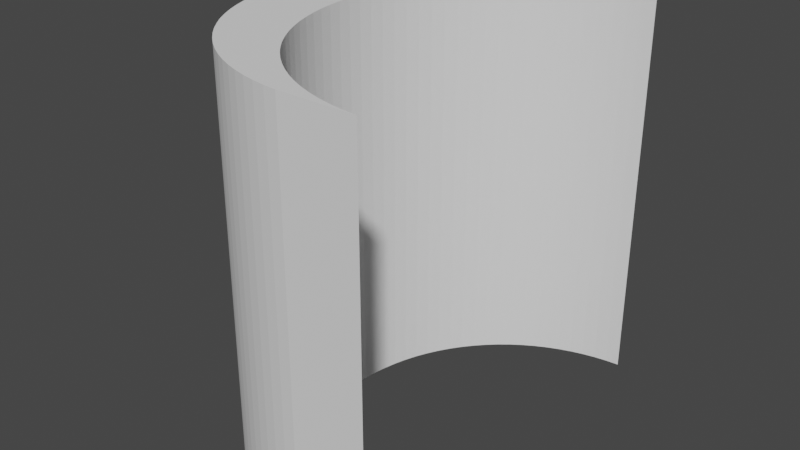 # Source: PlaneWall48WithoutSolidify.blend  (saved by Blender 2.91.10; exported with 4.5.12 LTS)
import bpy
from mathutils import Matrix  # noqa: F401  (used for matrix-valued properties, if any)

bpy.ops.wm.read_factory_settings(use_empty=True)
scene = bpy.context.scene
scene.name = 'Scene'

# ---- world
world_world = bpy.data.worlds.new('World'); scene.world = world_world
world_world.use_nodes = True; world_world.node_tree.nodes.clear()
_N = world_world.node_tree.nodes; _L = world_world.node_tree.links
n0 = _N.new('ShaderNodeOutputWorld'); n0.name = 'World Output'; n0.location = (300, 300)
n1 = _N.new('ShaderNodeBackground'); n1.name = 'Background'; n1.location = (10, 300)
n1.inputs[0].default_value = (0.05088, 0.05088, 0.05088, 1.0)
_L.new(n1.outputs[0], n0.inputs[0])
n0.is_active_output = True
world_world.color = (0.05088, 0.05088, 0.05088)
world_world.use_sun_shadow = False
world_world.sun_shadow_jitter_overblur = 0.0

# ---- meshes
me_plane_001 = bpy.data.meshes.new('Plane.001')
me_plane_001.from_pydata([(-1.0, 0.9979, -0.0654), (1.0, 0.9979, -0.0654), (-1.0, 0.9914, -0.1305), (1.0, 0.9914, -0.1305), (-1.0, 0.9808, -0.1951), (1.0, 0.9808, -0.1951), (-1.0, 0.9659, -0.2588), (1.0, 0.9659, -0.2588), (-1.0, 0.9469, -0.3214), (1.0, 0.9469, -0.3214), (-1.0, 0.9239, -0.3827), (1.0, 0.9239, -0.3827), (-1.0, 0.8969, -0.4423), (1.0, 0.8969, -0.4423), (-1.0, 0.866, -0.5), (1.0, 0.866, -0.5), (-1.0, 0.8315, -0.5556), (1.0, 0.8315, -0.5556), (-1.0, 0.7934, -0.6088), (1.0, 0.7934, -0.6088), (-1.0, 0.7518, -0.6593), (1.0, 0.7518, -0.6593), (-1.0, 0.7071, -0.7071), (1.0, 0.7071, -0.7071), (-1.0, 0.6593, -0.7518), (1.0, 0.6593, -0.7518), (-1.0, 0.6088, -0.7934), (1.0, 0.6088, -0.7934), (-1.0, 0.5556, -0.8315), (1.0, 0.5556, -0.8315), (-1.0, 0.5, -0.866), (1.0, 0.5, -0.866), (-1.0, 0.4423, -0.8969), (1.0, 0.4423, -0.8969), (-1.0, 0.3827, -0.9239), (1.0, 0.3827, -0.9239), (-1.0, 0.3214, -0.9469), (1.0, 0.3214, -0.9469), (-1.0, 0.2588, -0.9659), (1.0, 0.2588, -0.9659), (-1.0, 0.1951, -0.9808), (1.0, 0.1951, -0.9808), (-1.0, 0.1305, -0.9914), (1.0, 0.1305, -0.9914), (-1.0, 0.0654, -0.9979), (1.0, 0.0654, -0.9979), (-1.0, -9.686e-08, -1.0), (1.0, -9.686e-08, -1.0), (-1.0, -0.0654, -0.9979), (1.0, -0.0654, -0.9979), (-1.0, -0.1305, -0.9914), (1.0, -0.1305, -0.9914), (-1.0, -0.1951, -0.9808), (1.0, -0.1951, -0.9808), (-1.0, -0.2588, -0.9659), (1.0, -0.2588, -0.9659), (-1.0, -0.3214, -0.9469), (1.0, -0.3214, -0.9469), (-1.0, -0.3827, -0.9239), (1.0, -0.3827, -0.9239), (-1.0, -0.4423, -0.8969), (1.0, -0.4423, -0.8969), (-1.0, -0.5, -0.866), (1.0, -0.5, -0.866), (-1.0, -0.5556, -0.8315), (1.0, -0.5556, -0.8315), (-1.0, -0.6088, -0.7934), (1.0, -0.6088, -0.7934), (-1.0, -0.6593, -0.7518), (1.0, -0.6593, -0.7518), (-1.0, -0.7071, -0.7071), (1.0, -0.7071, -0.7071), (-1.0, -0.7518, -0.6593), (1.0, -0.7518, -0.6593), (-1.0, -0.7934, -0.6088), (1.0, -0.7934, -0.6088), (-1.0, -0.8315, -0.5556), (1.0, -0.8315, -0.5556), (-1.0, -0.866, -0.5), (1.0, -0.866, -0.5), (-1.0, -0.8969, -0.4423), (1.0, -0.8969, -0.4423), (-1.0, -0.9239, -0.3827), (1.0, -0.9239, -0.3827), (-1.0, -0.9469, -0.3214), (1.0, -0.9469, -0.3214), (-1.0, -0.9659, -0.2588), (1.0, -0.9659, -0.2588), (-1.0, -0.9808, -0.1951), (1.0, -0.9808, -0.1951), (-1.0, -0.9914, -0.1305), (1.0, -0.9914, -0.1305), (-1.0, -0.9979, -0.0654), (1.0, -0.9979, -0.0654), (-1.0, 0.9979, -0.4355), (1.0, 0.9979, -0.4355), (-1.0, 0.9914, -0.5006), (1.0, 0.9914, -0.5006), (-1.0, 0.9808, -0.5651), (1.0, 0.9808, -0.5651), (-1.0, 0.9659, -0.6289), (1.0, 0.9659, -0.6289), (-1.0, 0.9469, -0.6915), (1.0, 0.9469, -0.6915), (-1.0, 0.9239, -0.7527), (1.0, 0.9239, -0.7527), (-1.0, 0.8969, -0.8123), (1.0, 0.8969, -0.8123), (-1.0, 0.866, -0.8701), (1.0, 0.866, -0.8701), (-1.0, 0.8315, -0.9256), (1.0, 0.8315, -0.9256), (-1.0, 0.7934, -0.9788), (1.0, 0.7934, -0.9788), (-1.0, 0.7518, -1.029), (1.0, 0.7518, -1.029), (-1.0, 0.7071, -1.077), (1.0, 0.7071, -1.077), (-1.0, 0.6593, -1.122), (1.0, 0.6593, -1.122), (-1.0, 0.6088, -1.163), (1.0, 0.6088, -1.163), (-1.0, 0.5556, -1.202), (1.0, 0.5556, -1.202), (-1.0, 0.5, -1.236), (1.0, 0.5, -1.236), (-1.0, 0.4423, -1.267), (1.0, 0.4423, -1.267), (-1.0, 0.3827, -1.294), (1.0, 0.3827, -1.294), (-1.0, 0.3214, -1.317), (1.0, 0.3214, -1.317), (-1.0, 0.2588, -1.336), (1.0, 0.2588, -1.336), (-1.0, 0.1951, -1.351), (1.0, 0.1951, -1.351), (-1.0, 0.1305, -1.362), (1.0, 0.1305, -1.362), (-1.0, 0.0654, -1.368), (1.0, 0.0654, -1.368), (-1.0, -3.538e-08, -1.37), (1.0, -3.538e-08, -1.37), (-1.0, -0.0654, -1.368), (1.0, -0.0654, -1.368), (-1.0, -0.1305, -1.362), (1.0, -0.1305, -1.362), (-1.0, -0.1951, -1.351), (1.0, -0.1951, -1.351), (-1.0, -0.2588, -1.336), (1.0, -0.2588, -1.336), (-1.0, -0.3214, -1.317), (1.0, -0.3214, -1.317), (-1.0, -0.3827, -1.294), (1.0, -0.3827, -1.294), (-1.0, -0.4423, -1.267), (1.0, -0.4423, -1.267), (-1.0, -0.5, -1.236), (1.0, -0.5, -1.236), (-1.0, -0.5556, -1.202), (1.0, -0.5556, -1.202), (-1.0, -0.6088, -1.163), (1.0, -0.6088, -1.163), (-1.0, -0.6593, -1.122), (1.0, -0.6593, -1.122), (-1.0, -0.7071, -1.077), (1.0, -0.7071, -1.077), (-1.0, -0.7518, -1.029), (1.0, -0.7518, -1.029), (-1.0, -0.7934, -0.9788), (1.0, -0.7934, -0.9788), (-1.0, -0.8315, -0.9256), (1.0, -0.8315, -0.9256), (-1.0, -0.866, -0.8701), (1.0, -0.866, -0.8701), (-1.0, -0.8969, -0.8123), (1.0, -0.8969, -0.8123), (-1.0, -0.9239, -0.7527), (1.0, -0.9239, -0.7527), (-1.0, -0.9469, -0.6915), (1.0, -0.9469, -0.6915), (-1.0, -0.9659, -0.6289), (1.0, -0.9659, -0.6289), (-1.0, -0.9808, -0.5651), (1.0, -0.9808, -0.5651), (-1.0, -0.9914, -0.5006), (1.0, -0.9914, -0.5006), (-1.0, -0.9979, -0.4355), (1.0, -0.9979, -0.4355)], [], [(0, 2, 3, 1), (2, 4, 5, 3), (4, 6, 7, 5), (6, 8, 9, 7), (8, 10, 11, 9), (10, 12, 13, 11), (12, 14, 15, 13), (14, 16, 17, 15), (16, 18, 19, 17), (18, 20, 21, 19), (20, 22, 23, 21), (22, 24, 25, 23), (24, 26, 27, 25), (26, 28, 29, 27), (28, 30, 31, 29), (30, 32, 33, 31), (32, 34, 35, 33), (34, 36, 37, 35), (36, 38, 39, 37), (38, 40, 41, 39), (40, 42, 43, 41), (42, 44, 45, 43), (44, 46, 47, 45), (46, 48, 49, 47), (48, 50, 51, 49), (50, 52, 53, 51), (52, 54, 55, 53), (54, 56, 57, 55), (56, 58, 59, 57), (58, 60, 61, 59), (60, 62, 63, 61), (62, 64, 65, 63), (64, 66, 67, 65), (66, 68, 69, 67), (68, 70, 71, 69), (70, 72, 73, 71), (72, 74, 75, 73), (74, 76, 77, 75), (76, 78, 79, 77), (78, 80, 81, 79), (80, 82, 83, 81), (82, 84, 85, 83), (84, 86, 87, 85), (86, 88, 89, 87), (88, 90, 91, 89), (90, 92, 93, 91), (94, 95, 97, 96), (96, 97, 99, 98), (98, 99, 101, 100), (100, 101, 103, 102), (102, 103, 105, 104), (104, 105, 107, 106), (106, 107, 109, 108), (108, 109, 111, 110), (110, 111, 113, 112), (112, 113, 115, 114), (114, 115, 117, 116), (116, 117, 119, 118), (118, 119, 121, 120), (120, 121, 123, 122), (122, 123, 125, 124), (124, 125, 127, 126), (126, 127, 129, 128), (128, 129, 131, 130), (130, 131, 133, 132), (132, 133, 135, 134), (134, 135, 137, 136), (136, 137, 139, 138), (138, 139, 141, 140), (140, 141, 143, 142), (142, 143, 145, 144), (144, 145, 147, 146), (146, 147, 149, 148), (148, 149, 151, 150), (150, 151, 153, 152), (152, 153, 155, 154), (154, 155, 157, 156), (156, 157, 159, 158), (158, 159, 161, 160), (160, 161, 163, 162), (162, 163, 165, 164), (164, 165, 167, 166), (166, 167, 169, 168), (168, 169, 171, 170), (170, 171, 173, 172), (172, 173, 175, 174), (174, 175, 177, 176), (176, 177, 179, 178), (178, 179, 181, 180), (180, 181, 183, 182), (182, 183, 185, 184), (184, 185, 187, 186), (62, 60, 154, 156), (27, 29, 123, 121), (10, 8, 102, 104), (80, 78, 172, 174), (45, 47, 141, 139), (28, 26, 120, 122), (63, 65, 159, 157), (46, 44, 138, 140), (11, 13, 107, 105), (81, 83, 177, 175), (64, 62, 156, 158), (29, 31, 125, 123), (12, 10, 104, 106), (82, 80, 174, 176), (47, 49, 143, 141), (30, 28, 122, 124), (65, 67, 161, 159), (48, 46, 140, 142), (13, 15, 109, 107), (83, 85, 179, 177), (66, 64, 158, 160), (31, 33, 127, 125), (14, 12, 106, 108), (84, 82, 176, 178), (49, 51, 145, 143), (32, 30, 124, 126), (67, 69, 163, 161), (50, 48, 142, 144), (15, 17, 111, 109), (85, 87, 181, 179), (68, 66, 160, 162), (33, 35, 129, 127), (16, 14, 108, 110), (86, 84, 178, 180), (51, 53, 147, 145), (34, 32, 126, 128), (69, 71, 165, 163), (52, 50, 144, 146), (17, 19, 113, 111), (87, 89, 183, 181), (0, 1, 95, 94), (70, 68, 162, 164), (35, 37, 131, 129), (18, 16, 110, 112), (88, 86, 180, 182), (53, 55, 149, 147), (36, 34, 128, 130), (1, 3, 97, 95), (71, 73, 167, 165), (54, 52, 146, 148), (19, 21, 115, 113), (89, 91, 185, 183), (2, 0, 94, 96), (72, 70, 164, 166), (37, 39, 133, 131), (20, 18, 112, 114), (90, 88, 182, 184), (55, 57, 151, 149), (38, 36, 130, 132), (93, 92, 186, 187), (3, 5, 99, 97), (73, 75, 169, 167), (56, 54, 148, 150), (21, 23, 117, 115), (91, 93, 187, 185), (4, 2, 96, 98), (74, 72, 166, 168), (39, 41, 135, 133), (22, 20, 114, 116), (92, 90, 184, 186), (57, 59, 153, 151), (40, 38, 132, 134), (5, 7, 101, 99), (75, 77, 171, 169), (58, 56, 150, 152), (23, 25, 119, 117), (6, 4, 98, 100), (76, 74, 168, 170), (41, 43, 137, 135), (24, 22, 116, 118), (59, 61, 155, 153), (42, 40, 134, 136), (7, 9, 103, 101), (77, 79, 173, 171), (60, 58, 152, 154), (25, 27, 121, 119), (8, 6, 100, 102), (78, 76, 170, 172), (43, 45, 139, 137), (26, 24, 118, 120), (61, 63, 157, 155), (44, 42, 136, 138), (9, 11, 105, 103), (79, 81, 175, 173)])
_uv = me_plane_001.uv_layers.new(name='UVMap')
_uv.uv.foreach_set('vector', [1.0, 1.0, 0.9968, 1.0, 0.9968, 0.0, 1.0, 0.0, 0.9968, 1.0, 0.9914, 1.0, 0.9914, 0.0, 0.9968, 0.0, 0.9914, 1.0, 0.984, 1.0, 0.984, 0.0, 0.9914, 0.0, 0.984, 1.0, 0.9745, 1.0, 0.9745, 0.0, 0.984, 0.0, 0.9745, 1.0, 0.9629, 1.0, 0.9629, 0.0, 0.9745, 0.0, 0.9629, 1.0, 0.9494, 1.0, 0.9494, 0.0, 0.9629, 0.0, 0.9494, 1.0, 0.9339, 1.0, 0.9339, 0.0, 0.9494, 0.0, 0.9339, 1.0, 0.9166, 1.0, 0.9166, 0.0, 0.9339, 0.0, 0.9166, 1.0, 0.8975, 1.0, 0.8975, 0.0, 0.9166, 0.0, 0.8975, 1.0, 0.8767, 1.0, 0.8767, 0.0, 0.8975, 0.0, 0.8767, 1.0, 0.8543, 1.0, 0.8543, 0.0, 0.8767, 0.0, 0.8543, 1.0, 0.8304, 1.0, 0.8304, 0.0, 0.8543, 0.0, 0.8304, 1.0, 0.805, 1.0, 0.805, 0.0, 0.8304, 0.0, 0.805, 1.0, 0.7784, 1.0, 0.7784, 0.0, 0.805, 0.0, 0.7784, 1.0, 0.7505, 1.0, 0.7505, 0.0, 0.7784, 0.0, 0.7505, 1.0, 0.7216, 1.0, 0.7216, 0.0, 0.7505, 0.0, 0.7216, 1.0, 0.6918, 1.0, 0.6918, 0.0, 0.7216, 0.0, 0.6918, 1.0, 0.6611, 1.0, 0.6611, 0.0, 0.6918, 0.0, 0.6611, 1.0, 0.6297, 1.0, 0.6297, 0.0, 0.6611, 0.0, 0.6297, 1.0, 0.5978, 1.0, 0.5978, 0.0, 0.6297, 0.0, 0.5978, 1.0, 0.5654, 1.0, 0.5654, 0.0, 0.5978, 0.0, 0.5654, 1.0, 0.5328, 1.0, 0.5328, 0.0, 0.5654, 0.0, 0.5328, 1.0, 0.5, 1.0, 0.5, 0.0, 0.5328, 0.0, 0.5, 1.0, 0.4672, 1.0, 0.4672, 0.0, 0.5, 0.0, 0.4672, 1.0, 0.4346, 1.0, 0.4346, 0.0, 0.4672, 0.0, 0.4346, 1.0, 0.4022, 1.0, 0.4022, 0.0, 0.4346, 0.0, 0.4022, 1.0, 0.3703, 1.0, 0.3703, 0.0, 0.4022, 0.0, 0.3703, 1.0, 0.3389, 1.0, 0.3389, 0.0, 0.3703, 0.0, 0.3389, 1.0, 0.3082, 1.0, 0.3082, 0.0, 0.3389, 0.0, 0.3082, 1.0, 0.2784, 1.0, 0.2784, 0.0, 0.3082, 0.0, 0.2784, 1.0, 0.2495, 1.0, 0.2495, 0.0, 0.2784, 0.0, 0.2495, 1.0, 0.2216, 1.0, 0.2216, 0.0, 0.2495, 0.0, 0.2216, 1.0, 0.195, 1.0, 0.195, 0.0, 0.2216, 0.0, 0.195, 1.0, 0.1696, 1.0, 0.1696, 0.0, 0.195, 0.0, 0.1696, 1.0, 0.1457, 1.0, 0.1457, 0.0, 0.1696, 0.0, 0.1457, 1.0, 0.1233, 1.0, 0.1233, 0.0, 0.1457, 0.0, 0.1233, 1.0, 0.1025, 1.0, 0.1025, 0.0, 0.1233, 0.0, 0.1025, 1.0, 0.08337, 1.0, 0.08337, 0.0, 0.1025, 0.0, 0.08337, 1.0, 0.06606, 1.0, 0.06606, 0.0, 0.08337, 0.0, 0.06606, 1.0, 0.0506, 1.0, 0.0506, 0.0, 0.06606, 0.0, 0.0506, 1.0, 0.03707, 1.0, 0.03707, 0.0, 0.0506, 0.0, 0.03707, 1.0, 0.02552, 1.0, 0.02552, 0.0, 0.03707, 0.0, 0.02552, 1.0, 0.016, 1.0, 0.016, 0.0, 0.02552, 0.0, 0.016, 1.0, 0.008555, 1.0, 0.008555, 0.0, 0.016, 0.0, 0.008555, 1.0, 0.003214, 1.0, 0.003214, 0.0, 0.008555, 0.0, 0.003214, 1.0, 0.0, 1.0, 0.0, 0.0, 0.003214, 0.0, 1.0, 1.0, 1.0, 0.0, 0.9968, 0.0, 0.9968, 1.0, 0.9968, 1.0, 0.9968, 0.0, 0.9914, 0.0, 0.9914, 1.0, 0.9914, 1.0, 0.9914, 0.0, 0.984, 0.0, 0.984, 1.0, 0.984, 1.0, 0.984, 0.0, 0.9745, 0.0, 0.9745, 1.0, 0.9745, 1.0, 0.9745, 0.0, 0.9629, 0.0, 0.9629, 1.0, 0.9629, 1.0, 0.9629, 0.0, 0.9494, 0.0, 0.9494, 1.0, 0.9494, 1.0, 0.9494, 0.0, 0.9339, 0.0, 0.9339, 1.0, 0.9339, 1.0, 0.9339, 0.0, 0.9166, 0.0, 0.9166, 1.0, 0.9166, 1.0, 0.9166, 0.0, 0.8975, 0.0, 0.8975, 1.0, 0.8975, 1.0, 0.8975, 0.0, 0.8767, 0.0, 0.8767, 1.0, 0.8767, 1.0, 0.8767, 0.0, 0.8543, 0.0, 0.8543, 1.0, 0.8543, 1.0, 0.8543, 0.0, 0.8304, 0.0, 0.8304, 1.0, 0.8304, 1.0, 0.8304, 0.0, 0.805, 0.0, 0.805, 1.0, 0.805, 1.0, 0.805, 0.0, 0.7784, 0.0, 0.7784, 1.0, 0.7784, 1.0, 0.7784, 0.0, 0.7505, 0.0, 0.7505, 1.0, 0.7505, 1.0, 0.7505, 0.0, 0.7216, 0.0, 0.7216, 1.0, 0.7216, 1.0, 0.7216, 0.0, 0.6918, 0.0, 0.6918, 1.0, 0.6918, 1.0, 0.6918, 0.0, 0.6611, 0.0, 0.6611, 1.0, 0.6611, 1.0, 0.6611, 0.0, 0.6297, 0.0, 0.6297, 1.0, 0.6297, 1.0, 0.6297, 0.0, 0.5978, 0.0, 0.5978, 1.0, 0.5978, 1.0, 0.5978, 0.0, 0.5654, 0.0, 0.5654, 1.0, 0.5654, 1.0, 0.5654, 0.0, 0.5328, 0.0, 0.5328, 1.0, 0.5328, 1.0, 0.5328, 0.0, 0.5, 0.0, 0.5, 1.0, 0.5, 1.0, 0.5, 0.0, 0.4672, 0.0, 0.4672, 1.0, 0.4672, 1.0, 0.4672, 0.0, 0.4346, 0.0, 0.4346, 1.0, 0.4346, 1.0, 0.4346, 0.0, 0.4022, 0.0, 0.4022, 1.0, 0.4022, 1.0, 0.4022, 0.0, 0.3703, 0.0, 0.3703, 1.0, 0.3703, 1.0, 0.3703, 0.0, 0.3389, 0.0, 0.3389, 1.0, 0.3389, 1.0, 0.3389, 0.0, 0.3082, 0.0, 0.3082, 1.0, 0.3082, 1.0, 0.3082, 0.0, 0.2784, 0.0, 0.2784, 1.0, 0.2784, 1.0, 0.2784, 0.0, 0.2495, 0.0, 0.2495, 1.0, 0.2495, 1.0, 0.2495, 0.0, 0.2216, 0.0, 0.2216, 1.0, 0.2216, 1.0, 0.2216, 0.0, 0.195, 0.0, 0.195, 1.0, 0.195, 1.0, 0.195, 0.0, 0.1696, 0.0, 0.1696, 1.0, 0.1696, 1.0, 0.1696, 0.0, 0.1457, 0.0, 0.1457, 1.0, 0.1457, 1.0, 0.1457, 0.0, 0.1233, 0.0, 0.1233, 1.0, 0.1233, 1.0, 0.1233, 0.0, 0.1025, 0.0, 0.1025, 1.0, 0.1025, 1.0, 0.1025, 0.0, 0.08337, 0.0, 0.08337, 1.0, 0.08337, 1.0, 0.08337, 0.0, 0.06606, 0.0, 0.06606, 1.0, 0.06606, 1.0, 0.06606, 0.0, 0.0506, 0.0, 0.0506, 1.0, 0.0506, 1.0, 0.0506, 0.0, 0.03707, 0.0, 0.03707, 1.0, 0.03707, 1.0, 0.03707, 0.0, 0.02552, 0.0, 0.02552, 1.0, 0.02552, 1.0, 0.02552, 0.0, 0.016, 0.0, 0.016, 1.0, 0.016, 1.0, 0.016, 0.0, 0.008555, 0.0, 0.008555, 1.0, 0.008555, 1.0, 0.008555, 0.0, 0.003214, 0.0, 0.003214, 1.0, 0.003214, 1.0, 0.003214, 0.0, 0.0, 0.0, 0.0, 1.0, 0.2495, 1.0, 0.2784, 1.0, 0.2784, 1.0, 0.2495, 1.0, 0.805, 0.0, 0.7784, 0.0, 0.7784, 0.0, 0.805, 0.0, 0.9629, 1.0, 0.9745, 1.0, 0.9745, 1.0, 0.9629, 1.0, 0.0506, 1.0, 0.06606, 1.0, 0.06606, 1.0, 0.0506, 1.0, 0.5328, 0.0, 0.5, 0.0, 0.5, 0.0, 0.5328, 0.0, 0.7784, 1.0, 0.805, 1.0, 0.805, 1.0, 0.7784, 1.0, 0.2495, 0.0, 0.2216, 0.0, 0.2216, 0.0, 0.2495, 0.0, 0.5, 1.0, 0.5328, 1.0, 0.5328, 1.0, 0.5, 1.0, 0.9629, 0.0, 0.9494, 0.0, 0.9494, 0.0, 0.9629, 0.0, 0.0506, 0.0, 0.03707, 0.0, 0.03707, 0.0, 0.0506, 0.0, 0.2216, 1.0, 0.2495, 1.0, 0.2495, 1.0, 0.2216, 1.0, 0.7784, 0.0, 0.7505, 0.0, 0.7505, 0.0, 0.7784, 0.0, 0.9494, 1.0, 0.9629, 1.0, 0.9629, 1.0, 0.9494, 1.0, 0.03707, 1.0, 0.0506, 1.0, 0.0506, 1.0, 0.03707, 1.0, 0.5, 0.0, 0.4672, 0.0, 0.4672, 0.0, 0.5, 0.0, 0.7505, 1.0, 0.7784, 1.0, 0.7784, 1.0, 0.7505, 1.0, 0.2216, 0.0, 0.195, 0.0, 0.195, 0.0, 0.2216, 0.0, 0.4672, 1.0, 0.5, 1.0, 0.5, 1.0, 0.4672, 1.0, 0.9494, 0.0, 0.9339, 0.0, 0.9339, 0.0, 0.9494, 0.0, 0.03707, 0.0, 0.02552, 0.0, 0.02552, 0.0, 0.03707, 0.0, 0.195, 1.0, 0.2216, 1.0, 0.2216, 1.0, 0.195, 1.0, 0.7505, 0.0, 0.7216, 0.0, 0.7216, 0.0, 0.7505, 0.0, 0.9339, 1.0, 0.9494, 1.0, 0.9494, 1.0, 0.9339, 1.0, 0.02552, 1.0, 0.03707, 1.0, 0.03707, 1.0, 0.02552, 1.0, 0.4672, 0.0, 0.4346, 0.0, 0.4346, 0.0, 0.4672, 0.0, 0.7216, 1.0, 0.7505, 1.0, 0.7505, 1.0, 0.7216, 1.0, 0.195, 0.0, 0.1696, 0.0, 0.1696, 0.0, 0.195, 0.0, 0.4346, 1.0, 0.4672, 1.0, 0.4672, 1.0, 0.4346, 1.0, 0.9339, 0.0, 0.9166, 0.0, 0.9166, 0.0, 0.9339, 0.0, 0.02552, 0.0, 0.016, 0.0, 0.016, 0.0, 0.02552, 0.0, 0.1696, 1.0, 0.195, 1.0, 0.195, 1.0, 0.1696, 1.0, 0.7216, 0.0, 0.6918, 0.0, 0.6918, 0.0, 0.7216, 0.0, 0.9166, 1.0, 0.9339, 1.0, 0.9339, 1.0, 0.9166, 1.0, 0.016, 1.0, 0.02552, 1.0, 0.02552, 1.0, 0.016, 1.0, 0.4346, 0.0, 0.4022, 0.0, 0.4022, 0.0, 0.4346, 0.0, 0.6918, 1.0, 0.7216, 1.0, 0.7216, 1.0, 0.6918, 1.0, 0.1696, 0.0, 0.1457, 0.0, 0.1457, 0.0, 0.1696, 0.0, 0.4022, 1.0, 0.4346, 1.0, 0.4346, 1.0, 0.4022, 1.0, 0.9166, 0.0, 0.8975, 0.0, 0.8975, 0.0, 0.9166, 0.0, 0.016, 0.0, 0.008555, 0.0, 0.008555, 0.0, 0.016, 0.0, 1.0, 1.0, 1.0, 0.0, 1.0, 0.0, 1.0, 1.0, 0.1457, 1.0, 0.1696, 1.0, 0.1696, 1.0, 0.1457, 1.0, 0.6918, 0.0, 0.6611, 0.0, 0.6611, 0.0, 0.6918, 0.0, 0.8975, 1.0, 0.9166, 1.0, 0.9166, 1.0, 0.8975, 1.0, 0.008555, 1.0, 0.016, 1.0, 0.016, 1.0, 0.008555, 1.0, 0.4022, 0.0, 0.3703, 0.0, 0.3703, 0.0, 0.4022, 0.0, 0.6611, 1.0, 0.6918, 1.0, 0.6918, 1.0, 0.6611, 1.0, 1.0, 0.0, 0.9968, 0.0, 0.9968, 0.0, 1.0, 0.0, 0.1457, 0.0, 0.1233, 0.0, 0.1233, 0.0, 0.1457, 0.0, 0.3703, 1.0, 0.4022, 1.0, 0.4022, 1.0, 0.3703, 1.0, 0.8975, 0.0, 0.8767, 0.0, 0.8767, 0.0, 0.8975, 0.0, 0.008555, 0.0, 0.003214, 0.0, 0.003214, 0.0, 0.008555, 0.0, 0.9968, 1.0, 1.0, 1.0, 1.0, 1.0, 0.9968, 1.0, 0.1233, 1.0, 0.1457, 1.0, 0.1457, 1.0, 0.1233, 1.0, 0.6611, 0.0, 0.6297, 0.0, 0.6297, 0.0, 0.6611, 0.0, 0.8767, 1.0, 0.8975, 1.0, 0.8975, 1.0, 0.8767, 1.0, 0.003214, 1.0, 0.008555, 1.0, 0.008555, 1.0, 0.003214, 1.0, 0.3703, 0.0, 0.3389, 0.0, 0.3389, 0.0, 0.3703, 0.0, 0.6297, 1.0, 0.6611, 1.0, 0.6611, 1.0, 0.6297, 1.0, 0.0, 0.0, 0.0, 1.0, 0.0, 1.0, 0.0, 0.0, 0.9968, 0.0, 0.9914, 0.0, 0.9914, 0.0, 0.9968, 0.0, 0.1233, 0.0, 0.1025, 0.0, 0.1025, 0.0, 0.1233, 0.0, 0.3389, 1.0, 0.3703, 1.0, 0.3703, 1.0, 0.3389, 1.0, 0.8767, 0.0, 0.8543, 0.0, 0.8543, 0.0, 0.8767, 0.0, 0.003214, 0.0, 0.0, 0.0, 0.0, 0.0, 0.003214, 0.0, 0.9914, 1.0, 0.9968, 1.0, 0.9968, 1.0, 0.9914, 1.0, 0.1025, 1.0, 0.1233, 1.0, 0.1233, 1.0, 0.1025, 1.0, 0.6297, 0.0, 0.5978, 0.0, 0.5978, 0.0, 0.6297, 0.0, 0.8543, 1.0, 0.8767, 1.0, 0.8767, 1.0, 0.8543, 1.0, 0.0, 1.0, 0.003214, 1.0, 0.003214, 1.0, 0.0, 1.0, 0.3389, 0.0, 0.3082, 0.0, 0.3082, 0.0, 0.3389, 0.0, 0.5978, 1.0, 0.6297, 1.0, 0.6297, 1.0, 0.5978, 1.0, 0.9914, 0.0, 0.984, 0.0, 0.984, 0.0, 0.9914, 0.0, 0.1025, 0.0, 0.08337, 0.0, 0.08337, 0.0, 0.1025, 0.0, 0.3082, 1.0, 0.3389, 1.0, 0.3389, 1.0, 0.3082, 1.0, 0.8543, 0.0, 0.8304, 0.0, 0.8304, 0.0, 0.8543, 0.0, 0.984, 1.0, 0.9914, 1.0, 0.9914, 1.0, 0.984, 1.0, 0.08337, 1.0, 0.1025, 1.0, 0.1025, 1.0, 0.08337, 1.0, 0.5978, 0.0, 0.5654, 0.0, 0.5654, 0.0, 0.5978, 0.0, 0.8304, 1.0, 0.8543, 1.0, 0.8543, 1.0, 0.8304, 1.0, 0.3082, 0.0, 0.2784, 0.0, 0.2784, 0.0, 0.3082, 0.0, 0.5654, 1.0, 0.5978, 1.0, 0.5978, 1.0, 0.5654, 1.0, 0.984, 0.0, 0.9745, 0.0, 0.9745, 0.0, 0.984, 0.0, 0.08337, 0.0, 0.06606, 0.0, 0.06606, 0.0, 0.08337, 0.0, 0.2784, 1.0, 0.3082, 1.0, 0.3082, 1.0, 0.2784, 1.0, 0.8304, 0.0, 0.805, 0.0, 0.805, 0.0, 0.8304, 0.0, 0.9745, 1.0, 0.984, 1.0, 0.984, 1.0, 0.9745, 1.0, 0.06606, 1.0, 0.08337, 1.0, 0.08337, 1.0, 0.06606, 1.0, 0.5654, 0.0, 0.5328, 0.0, 0.5328, 0.0, 0.5654, 0.0, 0.805, 1.0, 0.8304, 1.0, 0.8304, 1.0, 0.805, 1.0, 0.2784, 0.0, 0.2495, 0.0, 0.2495, 0.0, 0.2784, 0.0, 0.5328, 1.0, 0.5654, 1.0, 0.5654, 1.0, 0.5328, 1.0, 0.9745, 0.0, 0.9629, 0.0, 0.9629, 0.0, 0.9745, 0.0, 0.06606, 0.0, 0.0506, 0.0, 0.0506, 0.0, 0.06606, 0.0])
me_plane_001.use_remesh_fix_poles = True
me_plane_001.use_remesh_preserve_attributes = False
me_plane_001.use_mirror_vertex_groups = False
me_plane_001.update()

# ---- objects
ob_plane_001 = bpy.data.objects.new('Plane.001', me_plane_001)

# ---- transforms, parenting, visibility, modifiers, constraints
ob_plane_001.location = (0.0, 0.0, 0.0)
ob_plane_001.rotation_euler = (0.0, 1.571, 0.0)
ob_plane_001.lineart.crease_threshold = 0.0

# ---- collection membership
scene.collection.objects.link(ob_plane_001)

# ---- scene / render settings (as saved in the file)
scene.frame_start = 1; scene.frame_end = 250; scene.frame_set(1)
scene.render.engine = 'BLENDER_EEVEE_NEXT'
scene.cycles.use_denoising = False
scene.cycles.samples = 128
scene.cycles.sampling_pattern = 'TABULATED_SOBOL'
scene.cycles.use_adaptive_sampling = False
scene.cycles.use_light_tree = False
scene.view_settings.view_transform = 'Filmic'
bpy.context.view_layer.update()

# ---- added for rendering (the .blend has no active camera and no usable light): camera, sun
cam_auto = bpy.data.cameras.new('AutoCamera')
cam_auto.lens = 50.0
cam_auto.sensor_width = 36.0
cam_auto.clip_end = 1000.0
ob_auto_camera = bpy.data.objects.new('AutoCamera', cam_auto)
scene.collection.objects.link(ob_auto_camera)
ob_auto_camera.location = (2.16164, -3.45524, 2.3035)
ob_auto_camera.rotation_euler = (1.09748, -7.21219e-08, 0.694738)
scene.camera = ob_auto_camera
light_auto_sun = bpy.data.lights.new('AutoSun', 'SUN')
light_auto_sun.energy = 3.0
light_auto_sun.angle = 0.0523599
ob_auto_sun = bpy.data.objects.new('AutoSun', light_auto_sun)
scene.collection.objects.link(ob_auto_sun)
ob_auto_sun.rotation_euler = (0.872665, 0.174533, 0.523599)
bpy.context.view_layer.update()
